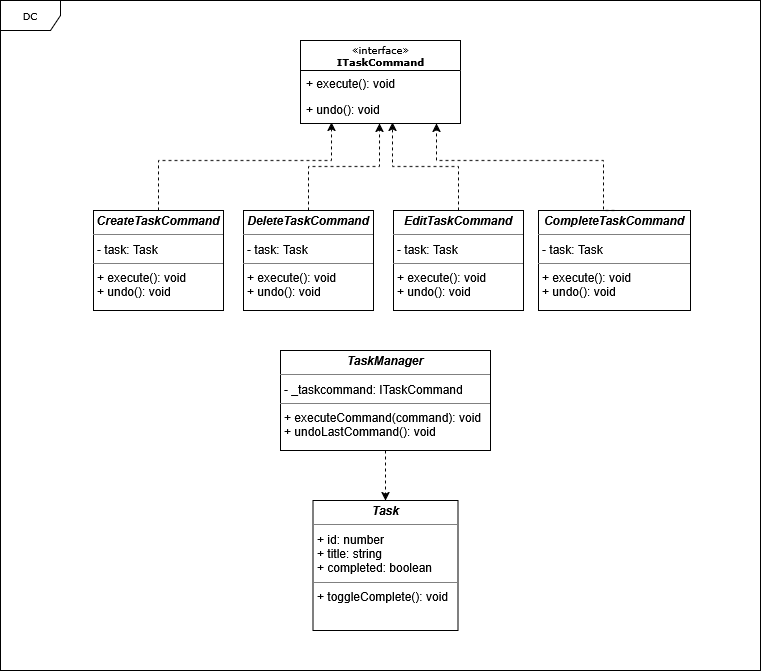

The diagram above was exported from draw.io. Its source (the exported page's mxGraphModel, read from the mxfile embedded in the PNG):
<mxGraphModel dx="1434" dy="718" grid="1" gridSize="10" guides="1" tooltips="1" connect="1" arrows="1" fold="1" page="1" pageScale="1" pageWidth="850" pageHeight="1100" background="none" math="0" shadow="0">
  <root>
    <mxCell id="0" />
    <mxCell id="1" parent="0" />
    <mxCell id="DphN_tzTdORSFvkdBsPE-24" value="" style="group" vertex="1" connectable="0" parent="1">
      <mxGeometry x="20" y="20" width="760" height="670" as="geometry" />
    </mxCell>
    <mxCell id="17acba5748e5396b-1" value="DC" style="shape=umlFrame;whiteSpace=wrap;html=1;rounded=0;shadow=0;comic=0;labelBackgroundColor=none;strokeWidth=1;fontFamily=Verdana;fontSize=10;align=center;width=60;height=30;" parent="DphN_tzTdORSFvkdBsPE-24" vertex="1">
      <mxGeometry width="760" height="670" as="geometry" />
    </mxCell>
    <mxCell id="17acba5748e5396b-44" value="&lt;div&gt;«interface»&lt;/div&gt;&lt;div&gt;&lt;b&gt;ITaskCommand&lt;/b&gt;&lt;/div&gt;" style="swimlane;html=1;fontStyle=0;childLayout=stackLayout;horizontal=1;startSize=30;fillColor=none;horizontalStack=0;resizeParent=1;resizeLast=0;collapsible=1;marginBottom=0;swimlaneFillColor=#ffffff;rounded=0;shadow=0;comic=0;labelBackgroundColor=none;strokeWidth=1;fontFamily=Verdana;fontSize=10;align=center;" parent="DphN_tzTdORSFvkdBsPE-24" vertex="1">
      <mxGeometry x="300" y="40" width="160" height="83" as="geometry">
        <mxRectangle x="650" y="978" width="90" height="30" as="alternateBounds" />
      </mxGeometry>
    </mxCell>
    <mxCell id="17acba5748e5396b-45" value="+ execute(): void" style="text;html=1;strokeColor=none;fillColor=none;align=left;verticalAlign=top;spacingLeft=4;spacingRight=4;whiteSpace=wrap;overflow=hidden;rotatable=0;points=[[0,0.5],[1,0.5]];portConstraint=eastwest;" parent="17acba5748e5396b-44" vertex="1">
      <mxGeometry y="30" width="160" height="26" as="geometry" />
    </mxCell>
    <mxCell id="17acba5748e5396b-47" value="+ undo(): void" style="text;html=1;strokeColor=none;fillColor=none;align=left;verticalAlign=top;spacingLeft=4;spacingRight=4;whiteSpace=wrap;overflow=hidden;rotatable=0;points=[[0,0.5],[1,0.5]];portConstraint=eastwest;" parent="17acba5748e5396b-44" vertex="1">
      <mxGeometry y="56" width="160" height="26" as="geometry" />
    </mxCell>
    <mxCell id="5d2195bd80daf111-19" value="&lt;p style=&quot;margin:0px;margin-top:4px;text-align:center;&quot;&gt;&lt;i&gt;&lt;b&gt;CreateTaskCommand&lt;/b&gt;&lt;/i&gt;&lt;/p&gt;&lt;hr size=&quot;1&quot;&gt;&lt;p style=&quot;margin:0px;margin-left:4px;&quot;&gt;- task: Task&lt;/p&gt;&lt;hr size=&quot;1&quot;&gt;&lt;p style=&quot;margin:0px;margin-left:4px;&quot;&gt;+ execute(): void &lt;br&gt;+ undo(): void&lt;/p&gt;" style="verticalAlign=top;align=left;overflow=fill;fontSize=12;fontFamily=Helvetica;html=1;rounded=0;shadow=0;comic=0;labelBackgroundColor=none;strokeWidth=1" parent="DphN_tzTdORSFvkdBsPE-24" vertex="1">
      <mxGeometry x="93" y="210" width="130" height="100" as="geometry" />
    </mxCell>
    <mxCell id="DphN_tzTdORSFvkdBsPE-1" value="&lt;p style=&quot;margin:0px;margin-top:4px;text-align:center;&quot;&gt;&lt;b&gt;&lt;i&gt;DeleteTaskCommand&lt;/i&gt;&lt;/b&gt;&lt;/p&gt;&lt;hr size=&quot;1&quot;&gt;&lt;p style=&quot;margin:0px;margin-left:4px;&quot;&gt;- task: Task&lt;/p&gt;&lt;hr size=&quot;1&quot;&gt;&lt;p style=&quot;margin:0px;margin-left:4px;&quot;&gt;+ execute(): void &lt;br&gt;+ undo(): void&lt;/p&gt;" style="verticalAlign=top;align=left;overflow=fill;fontSize=12;fontFamily=Helvetica;html=1;rounded=0;shadow=0;comic=0;labelBackgroundColor=none;strokeWidth=1" vertex="1" parent="DphN_tzTdORSFvkdBsPE-24">
      <mxGeometry x="243" y="210" width="130" height="100" as="geometry" />
    </mxCell>
    <mxCell id="DphN_tzTdORSFvkdBsPE-2" value="&lt;p style=&quot;margin:0px;margin-top:4px;text-align:center;&quot;&gt;&lt;b&gt;&lt;i&gt;EditTaskCommand&lt;/i&gt;&lt;/b&gt;&lt;/p&gt;&lt;hr size=&quot;1&quot;&gt;&lt;p style=&quot;margin:0px;margin-left:4px;&quot;&gt;- task: Task&lt;/p&gt;&lt;hr size=&quot;1&quot;&gt;&lt;p style=&quot;margin:0px;margin-left:4px;&quot;&gt;+ execute(): void &lt;br&gt;+ undo(): void&lt;/p&gt;" style="verticalAlign=top;align=left;overflow=fill;fontSize=12;fontFamily=Helvetica;html=1;rounded=0;shadow=0;comic=0;labelBackgroundColor=none;strokeWidth=1" vertex="1" parent="DphN_tzTdORSFvkdBsPE-24">
      <mxGeometry x="393" y="210" width="130" height="100" as="geometry" />
    </mxCell>
    <mxCell id="DphN_tzTdORSFvkdBsPE-3" value="&lt;p style=&quot;margin:0px;margin-top:4px;text-align:center;&quot;&gt;&lt;i&gt;&lt;b&gt;CompleteTaskCommand&lt;/b&gt;&lt;/i&gt;&lt;/p&gt;&lt;hr size=&quot;1&quot;&gt;&lt;p style=&quot;margin:0px;margin-left:4px;&quot;&gt;- task: Task&lt;/p&gt;&lt;hr size=&quot;1&quot;&gt;&lt;p style=&quot;margin:0px;margin-left:4px;&quot;&gt;+ execute(): void &lt;br&gt;+ undo(): void&lt;/p&gt;" style="verticalAlign=top;align=left;overflow=fill;fontSize=12;fontFamily=Helvetica;html=1;rounded=0;shadow=0;comic=0;labelBackgroundColor=none;strokeWidth=1" vertex="1" parent="DphN_tzTdORSFvkdBsPE-24">
      <mxGeometry x="538" y="210" width="152" height="100" as="geometry" />
    </mxCell>
    <mxCell id="DphN_tzTdORSFvkdBsPE-12" style="edgeStyle=orthogonalEdgeStyle;rounded=0;orthogonalLoop=1;jettySize=auto;html=1;exitX=0.5;exitY=0;exitDx=0;exitDy=0;entryX=0.494;entryY=1.038;entryDx=0;entryDy=0;entryPerimeter=0;dashed=1;" edge="1" parent="DphN_tzTdORSFvkdBsPE-24" source="DphN_tzTdORSFvkdBsPE-1" target="17acba5748e5396b-47">
      <mxGeometry relative="1" as="geometry" />
    </mxCell>
    <mxCell id="DphN_tzTdORSFvkdBsPE-15" style="edgeStyle=orthogonalEdgeStyle;rounded=0;orthogonalLoop=1;jettySize=auto;html=1;entryX=0.575;entryY=1;entryDx=0;entryDy=0;entryPerimeter=0;endArrow=classic;endFill=1;dashed=1;" edge="1" parent="DphN_tzTdORSFvkdBsPE-24" source="DphN_tzTdORSFvkdBsPE-2" target="17acba5748e5396b-47">
      <mxGeometry relative="1" as="geometry" />
    </mxCell>
    <mxCell id="DphN_tzTdORSFvkdBsPE-16" style="edgeStyle=orthogonalEdgeStyle;rounded=0;orthogonalLoop=1;jettySize=auto;html=1;exitX=0.5;exitY=0;exitDx=0;exitDy=0;entryX=0.85;entryY=1.038;entryDx=0;entryDy=0;entryPerimeter=0;endArrow=classic;endFill=1;dashed=1;" edge="1" parent="DphN_tzTdORSFvkdBsPE-24" source="DphN_tzTdORSFvkdBsPE-3" target="17acba5748e5396b-47">
      <mxGeometry relative="1" as="geometry">
        <Array as="points">
          <mxPoint x="603" y="160" />
          <mxPoint x="436" y="160" />
        </Array>
      </mxGeometry>
    </mxCell>
    <mxCell id="DphN_tzTdORSFvkdBsPE-17" style="edgeStyle=orthogonalEdgeStyle;rounded=0;orthogonalLoop=1;jettySize=auto;html=1;exitX=0.5;exitY=0;exitDx=0;exitDy=0;entryX=0.194;entryY=1;entryDx=0;entryDy=0;entryPerimeter=0;endArrow=classic;endFill=1;dashed=1;" edge="1" parent="DphN_tzTdORSFvkdBsPE-24" source="5d2195bd80daf111-19" target="17acba5748e5396b-47">
      <mxGeometry relative="1" as="geometry">
        <Array as="points">
          <mxPoint x="158" y="160" />
          <mxPoint x="331" y="160" />
        </Array>
      </mxGeometry>
    </mxCell>
    <mxCell id="DphN_tzTdORSFvkdBsPE-23" style="edgeStyle=orthogonalEdgeStyle;rounded=0;orthogonalLoop=1;jettySize=auto;html=1;entryX=0.5;entryY=0;entryDx=0;entryDy=0;dashed=1;" edge="1" parent="DphN_tzTdORSFvkdBsPE-24" source="DphN_tzTdORSFvkdBsPE-21" target="DphN_tzTdORSFvkdBsPE-22">
      <mxGeometry relative="1" as="geometry" />
    </mxCell>
    <mxCell id="DphN_tzTdORSFvkdBsPE-21" value="&lt;p style=&quot;margin:0px;margin-top:4px;text-align:center;&quot;&gt;&lt;i&gt;&lt;b&gt;TaskManager&lt;/b&gt;&lt;/i&gt;&lt;/p&gt;&lt;hr size=&quot;1&quot;&gt;&lt;p style=&quot;margin:0px;margin-left:4px;&quot;&gt;- _taskcommand: ITaskCommand&lt;/p&gt;&lt;hr size=&quot;1&quot;&gt;&lt;p style=&quot;margin:0px;margin-left:4px;&quot;&gt;+ executeCommand(command): void &lt;br&gt;+ undoLastCommand(): void &lt;br&gt;&lt;/p&gt;" style="verticalAlign=top;align=left;overflow=fill;fontSize=12;fontFamily=Helvetica;html=1;rounded=0;shadow=0;comic=0;labelBackgroundColor=none;strokeWidth=1" vertex="1" parent="DphN_tzTdORSFvkdBsPE-24">
      <mxGeometry x="280" y="350" width="210" height="100" as="geometry" />
    </mxCell>
    <mxCell id="DphN_tzTdORSFvkdBsPE-22" value="&lt;p style=&quot;margin:0px;margin-top:4px;text-align:center;&quot;&gt;&lt;i&gt;&lt;b&gt;Task&lt;/b&gt;&lt;/i&gt;&lt;/p&gt;&lt;hr size=&quot;1&quot;&gt;&lt;p style=&quot;margin:0px;margin-left:4px;&quot;&gt;+ id: number&lt;/p&gt;&lt;p style=&quot;margin:0px;margin-left:4px;&quot;&gt;+ title: string&lt;/p&gt;&lt;p style=&quot;margin:0px;margin-left:4px;&quot;&gt;+ completed: boolean&lt;/p&gt;&lt;hr size=&quot;1&quot;&gt;&lt;p style=&quot;margin:0px;margin-left:4px;&quot;&gt;+ toggleComplete(): void&lt;/p&gt;" style="verticalAlign=top;align=left;overflow=fill;fontSize=12;fontFamily=Helvetica;html=1;rounded=0;shadow=0;comic=0;labelBackgroundColor=none;strokeWidth=1" vertex="1" parent="DphN_tzTdORSFvkdBsPE-24">
      <mxGeometry x="312.5" y="500" width="145" height="130" as="geometry" />
    </mxCell>
  </root>
</mxGraphModel>